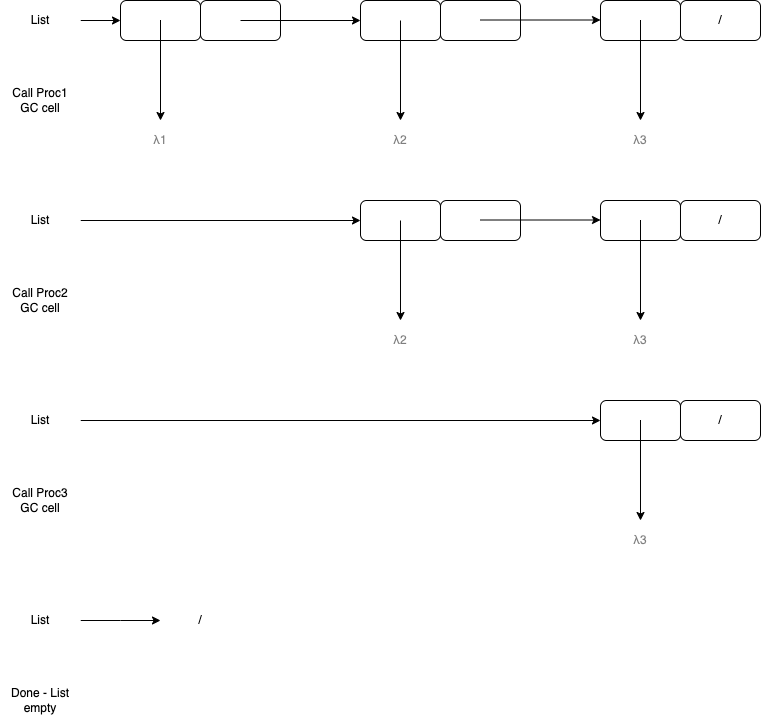

The diagram above was exported from draw.io. Its source (the exported page's mxGraphModel, read from the mxfile embedded in the PNG):
<mxGraphModel dx="938" dy="705" grid="1" gridSize="10" guides="1" tooltips="1" connect="1" arrows="1" fold="1" page="1" pageScale="1" pageWidth="1100" pageHeight="850" math="0" shadow="0">
  <root>
    <mxCell id="jcUj60eMe5HBphWBuJK--0" />
    <mxCell id="jcUj60eMe5HBphWBuJK--1" parent="jcUj60eMe5HBphWBuJK--0" />
    <mxCell id="jcUj60eMe5HBphWBuJK--2" value="" style="rounded=1;whiteSpace=wrap;html=1;" vertex="1" parent="jcUj60eMe5HBphWBuJK--1">
      <mxGeometry x="240" y="40" width="80" height="40" as="geometry" />
    </mxCell>
    <mxCell id="jcUj60eMe5HBphWBuJK--3" value="" style="rounded=1;whiteSpace=wrap;html=1;" vertex="1" parent="jcUj60eMe5HBphWBuJK--1">
      <mxGeometry x="320" y="40" width="80" height="40" as="geometry" />
    </mxCell>
    <mxCell id="jcUj60eMe5HBphWBuJK--4" value="" style="rounded=1;whiteSpace=wrap;html=1;" vertex="1" parent="jcUj60eMe5HBphWBuJK--1">
      <mxGeometry x="480" y="40" width="80" height="40" as="geometry" />
    </mxCell>
    <mxCell id="jcUj60eMe5HBphWBuJK--5" value="" style="rounded=1;whiteSpace=wrap;html=1;" vertex="1" parent="jcUj60eMe5HBphWBuJK--1">
      <mxGeometry x="560" y="40" width="80" height="40" as="geometry" />
    </mxCell>
    <mxCell id="jcUj60eMe5HBphWBuJK--6" value="" style="rounded=1;whiteSpace=wrap;html=1;" vertex="1" parent="jcUj60eMe5HBphWBuJK--1">
      <mxGeometry x="720" y="40" width="80" height="40" as="geometry" />
    </mxCell>
    <mxCell id="jcUj60eMe5HBphWBuJK--7" value="/" style="rounded=1;whiteSpace=wrap;html=1;" vertex="1" parent="jcUj60eMe5HBphWBuJK--1">
      <mxGeometry x="800" y="40" width="80" height="40" as="geometry" />
    </mxCell>
    <mxCell id="jcUj60eMe5HBphWBuJK--8" value="" style="endArrow=classic;html=1;rounded=0;exitX=0.5;exitY=0.5;exitDx=0;exitDy=0;exitPerimeter=0;entryX=0;entryY=0.5;entryDx=0;entryDy=0;" edge="1" parent="jcUj60eMe5HBphWBuJK--1" source="jcUj60eMe5HBphWBuJK--3" target="jcUj60eMe5HBphWBuJK--4">
      <mxGeometry width="50" height="50" relative="1" as="geometry">
        <mxPoint x="460" y="30" as="sourcePoint" />
        <mxPoint x="510" y="-20" as="targetPoint" />
      </mxGeometry>
    </mxCell>
    <mxCell id="jcUj60eMe5HBphWBuJK--9" value="" style="endArrow=classic;html=1;rounded=0;exitX=0.5;exitY=0.5;exitDx=0;exitDy=0;exitPerimeter=0;entryX=0;entryY=0.5;entryDx=0;entryDy=0;" edge="1" parent="jcUj60eMe5HBphWBuJK--1">
      <mxGeometry width="50" height="50" relative="1" as="geometry">
        <mxPoint x="600" y="59.5" as="sourcePoint" />
        <mxPoint x="720" y="59.5" as="targetPoint" />
      </mxGeometry>
    </mxCell>
    <mxCell id="jcUj60eMe5HBphWBuJK--10" value="" style="endArrow=classic;html=1;rounded=0;exitX=0.5;exitY=0.5;exitDx=0;exitDy=0;exitPerimeter=0;" edge="1" parent="jcUj60eMe5HBphWBuJK--1">
      <mxGeometry width="50" height="50" relative="1" as="geometry">
        <mxPoint x="280" y="59.5" as="sourcePoint" />
        <mxPoint x="280" y="160" as="targetPoint" />
      </mxGeometry>
    </mxCell>
    <mxCell id="jcUj60eMe5HBphWBuJK--11" value="λ1" style="rounded=1;whiteSpace=wrap;html=1;strokeColor=none;textOpacity=50;" vertex="1" parent="jcUj60eMe5HBphWBuJK--1">
      <mxGeometry x="240" y="160" width="80" height="40" as="geometry" />
    </mxCell>
    <mxCell id="jcUj60eMe5HBphWBuJK--12" value="" style="endArrow=classic;html=1;rounded=0;" edge="1" parent="jcUj60eMe5HBphWBuJK--1">
      <mxGeometry width="50" height="50" relative="1" as="geometry">
        <mxPoint x="520" y="60" as="sourcePoint" />
        <mxPoint x="520" y="160" as="targetPoint" />
      </mxGeometry>
    </mxCell>
    <mxCell id="jcUj60eMe5HBphWBuJK--13" value="λ2" style="rounded=1;whiteSpace=wrap;html=1;strokeColor=none;textOpacity=50;" vertex="1" parent="jcUj60eMe5HBphWBuJK--1">
      <mxGeometry x="480" y="160" width="80" height="40" as="geometry" />
    </mxCell>
    <mxCell id="jcUj60eMe5HBphWBuJK--14" value="" style="endArrow=classic;html=1;rounded=0;exitX=0.5;exitY=0.5;exitDx=0;exitDy=0;exitPerimeter=0;" edge="1" parent="jcUj60eMe5HBphWBuJK--1">
      <mxGeometry width="50" height="50" relative="1" as="geometry">
        <mxPoint x="760" y="59.5" as="sourcePoint" />
        <mxPoint x="760" y="160" as="targetPoint" />
      </mxGeometry>
    </mxCell>
    <mxCell id="jcUj60eMe5HBphWBuJK--15" value="λ3" style="rounded=1;whiteSpace=wrap;html=1;strokeColor=none;textOpacity=50;" vertex="1" parent="jcUj60eMe5HBphWBuJK--1">
      <mxGeometry x="720" y="160" width="80" height="40" as="geometry" />
    </mxCell>
    <mxCell id="N1x2FavEmltqV7jR02JY-0" style="edgeStyle=orthogonalEdgeStyle;rounded=0;orthogonalLoop=1;jettySize=auto;html=1;exitX=1;exitY=0.5;exitDx=0;exitDy=0;entryX=0;entryY=0.5;entryDx=0;entryDy=0;" edge="1" parent="jcUj60eMe5HBphWBuJK--1" source="jcUj60eMe5HBphWBuJK--16" target="jcUj60eMe5HBphWBuJK--2">
      <mxGeometry relative="1" as="geometry" />
    </mxCell>
    <mxCell id="jcUj60eMe5HBphWBuJK--16" value="List" style="rounded=0;whiteSpace=wrap;html=1;strokeColor=none;" vertex="1" parent="jcUj60eMe5HBphWBuJK--1">
      <mxGeometry x="120" y="40" width="80" height="40" as="geometry" />
    </mxCell>
    <mxCell id="N1x2FavEmltqV7jR02JY-3" value="" style="rounded=1;whiteSpace=wrap;html=1;" vertex="1" parent="jcUj60eMe5HBphWBuJK--1">
      <mxGeometry x="480" y="240" width="80" height="40" as="geometry" />
    </mxCell>
    <mxCell id="N1x2FavEmltqV7jR02JY-4" value="" style="rounded=1;whiteSpace=wrap;html=1;" vertex="1" parent="jcUj60eMe5HBphWBuJK--1">
      <mxGeometry x="560" y="240" width="80" height="40" as="geometry" />
    </mxCell>
    <mxCell id="N1x2FavEmltqV7jR02JY-5" value="" style="rounded=1;whiteSpace=wrap;html=1;" vertex="1" parent="jcUj60eMe5HBphWBuJK--1">
      <mxGeometry x="720" y="240" width="80" height="40" as="geometry" />
    </mxCell>
    <mxCell id="N1x2FavEmltqV7jR02JY-6" value="/" style="rounded=1;whiteSpace=wrap;html=1;" vertex="1" parent="jcUj60eMe5HBphWBuJK--1">
      <mxGeometry x="800" y="240" width="80" height="40" as="geometry" />
    </mxCell>
    <mxCell id="N1x2FavEmltqV7jR02JY-8" value="" style="endArrow=classic;html=1;rounded=0;exitX=0.5;exitY=0.5;exitDx=0;exitDy=0;exitPerimeter=0;entryX=0;entryY=0.5;entryDx=0;entryDy=0;" edge="1" parent="jcUj60eMe5HBphWBuJK--1">
      <mxGeometry width="50" height="50" relative="1" as="geometry">
        <mxPoint x="600" y="259.5" as="sourcePoint" />
        <mxPoint x="720" y="259.5" as="targetPoint" />
      </mxGeometry>
    </mxCell>
    <mxCell id="N1x2FavEmltqV7jR02JY-11" value="" style="endArrow=classic;html=1;rounded=0;" edge="1" parent="jcUj60eMe5HBphWBuJK--1">
      <mxGeometry width="50" height="50" relative="1" as="geometry">
        <mxPoint x="520" y="260" as="sourcePoint" />
        <mxPoint x="520" y="360" as="targetPoint" />
      </mxGeometry>
    </mxCell>
    <mxCell id="N1x2FavEmltqV7jR02JY-12" value="λ2" style="rounded=1;whiteSpace=wrap;html=1;strokeColor=none;textOpacity=50;" vertex="1" parent="jcUj60eMe5HBphWBuJK--1">
      <mxGeometry x="480" y="360" width="80" height="40" as="geometry" />
    </mxCell>
    <mxCell id="N1x2FavEmltqV7jR02JY-13" value="" style="endArrow=classic;html=1;rounded=0;exitX=0.5;exitY=0.5;exitDx=0;exitDy=0;exitPerimeter=0;" edge="1" parent="jcUj60eMe5HBphWBuJK--1">
      <mxGeometry width="50" height="50" relative="1" as="geometry">
        <mxPoint x="760" y="259.5" as="sourcePoint" />
        <mxPoint x="760" y="360" as="targetPoint" />
      </mxGeometry>
    </mxCell>
    <mxCell id="N1x2FavEmltqV7jR02JY-14" value="λ3" style="rounded=1;whiteSpace=wrap;html=1;strokeColor=none;textOpacity=50;" vertex="1" parent="jcUj60eMe5HBphWBuJK--1">
      <mxGeometry x="720" y="360" width="80" height="40" as="geometry" />
    </mxCell>
    <mxCell id="N1x2FavEmltqV7jR02JY-15" style="edgeStyle=orthogonalEdgeStyle;rounded=0;orthogonalLoop=1;jettySize=auto;html=1;exitX=1;exitY=0.5;exitDx=0;exitDy=0;entryX=0;entryY=0.5;entryDx=0;entryDy=0;" edge="1" parent="jcUj60eMe5HBphWBuJK--1" source="N1x2FavEmltqV7jR02JY-16" target="N1x2FavEmltqV7jR02JY-3">
      <mxGeometry relative="1" as="geometry">
        <mxPoint x="240" y="260" as="targetPoint" />
      </mxGeometry>
    </mxCell>
    <mxCell id="N1x2FavEmltqV7jR02JY-16" value="List" style="rounded=0;whiteSpace=wrap;html=1;strokeColor=none;" vertex="1" parent="jcUj60eMe5HBphWBuJK--1">
      <mxGeometry x="120" y="240" width="80" height="40" as="geometry" />
    </mxCell>
    <mxCell id="N1x2FavEmltqV7jR02JY-30" value="" style="rounded=1;whiteSpace=wrap;html=1;" vertex="1" parent="jcUj60eMe5HBphWBuJK--1">
      <mxGeometry x="720" y="440" width="80" height="40" as="geometry" />
    </mxCell>
    <mxCell id="N1x2FavEmltqV7jR02JY-31" value="/" style="rounded=1;whiteSpace=wrap;html=1;" vertex="1" parent="jcUj60eMe5HBphWBuJK--1">
      <mxGeometry x="800" y="440" width="80" height="40" as="geometry" />
    </mxCell>
    <mxCell id="N1x2FavEmltqV7jR02JY-35" value="" style="endArrow=classic;html=1;rounded=0;exitX=0.5;exitY=0.5;exitDx=0;exitDy=0;exitPerimeter=0;" edge="1" parent="jcUj60eMe5HBphWBuJK--1">
      <mxGeometry width="50" height="50" relative="1" as="geometry">
        <mxPoint x="760" y="459.5" as="sourcePoint" />
        <mxPoint x="760" y="560" as="targetPoint" />
      </mxGeometry>
    </mxCell>
    <mxCell id="N1x2FavEmltqV7jR02JY-36" value="λ3" style="rounded=1;whiteSpace=wrap;html=1;strokeColor=none;textOpacity=50;" vertex="1" parent="jcUj60eMe5HBphWBuJK--1">
      <mxGeometry x="720" y="560" width="80" height="40" as="geometry" />
    </mxCell>
    <mxCell id="N1x2FavEmltqV7jR02JY-37" style="edgeStyle=orthogonalEdgeStyle;rounded=0;orthogonalLoop=1;jettySize=auto;html=1;exitX=1;exitY=0.5;exitDx=0;exitDy=0;entryX=0;entryY=0.5;entryDx=0;entryDy=0;" edge="1" parent="jcUj60eMe5HBphWBuJK--1" source="N1x2FavEmltqV7jR02JY-38" target="N1x2FavEmltqV7jR02JY-30">
      <mxGeometry relative="1" as="geometry">
        <mxPoint x="480" y="460" as="targetPoint" />
      </mxGeometry>
    </mxCell>
    <mxCell id="N1x2FavEmltqV7jR02JY-38" value="List" style="rounded=0;whiteSpace=wrap;html=1;strokeColor=none;" vertex="1" parent="jcUj60eMe5HBphWBuJK--1">
      <mxGeometry x="120" y="440" width="80" height="40" as="geometry" />
    </mxCell>
    <mxCell id="N1x2FavEmltqV7jR02JY-43" style="edgeStyle=orthogonalEdgeStyle;rounded=0;orthogonalLoop=1;jettySize=auto;html=1;exitX=1;exitY=0.5;exitDx=0;exitDy=0;" edge="1" parent="jcUj60eMe5HBphWBuJK--1" source="N1x2FavEmltqV7jR02JY-44">
      <mxGeometry relative="1" as="geometry">
        <mxPoint x="280" y="660" as="targetPoint" />
      </mxGeometry>
    </mxCell>
    <mxCell id="N1x2FavEmltqV7jR02JY-44" value="List" style="rounded=0;whiteSpace=wrap;html=1;strokeColor=none;" vertex="1" parent="jcUj60eMe5HBphWBuJK--1">
      <mxGeometry x="120" y="640" width="80" height="40" as="geometry" />
    </mxCell>
    <mxCell id="N1x2FavEmltqV7jR02JY-45" value="/" style="rounded=0;whiteSpace=wrap;html=1;strokeColor=none;" vertex="1" parent="jcUj60eMe5HBphWBuJK--1">
      <mxGeometry x="280" y="640" width="80" height="40" as="geometry" />
    </mxCell>
    <mxCell id="N1x2FavEmltqV7jR02JY-46" value="Call Proc1&lt;br&gt;GC cell" style="rounded=0;whiteSpace=wrap;html=1;strokeColor=none;" vertex="1" parent="jcUj60eMe5HBphWBuJK--1">
      <mxGeometry x="120" y="120" width="80" height="40" as="geometry" />
    </mxCell>
    <mxCell id="N1x2FavEmltqV7jR02JY-48" value="Call Proc2&lt;br&gt;GC cell" style="rounded=0;whiteSpace=wrap;html=1;strokeColor=none;" vertex="1" parent="jcUj60eMe5HBphWBuJK--1">
      <mxGeometry x="120" y="320" width="80" height="40" as="geometry" />
    </mxCell>
    <mxCell id="N1x2FavEmltqV7jR02JY-50" value="Call Proc3&lt;br&gt;GC cell" style="rounded=0;whiteSpace=wrap;html=1;strokeColor=none;" vertex="1" parent="jcUj60eMe5HBphWBuJK--1">
      <mxGeometry x="120" y="520" width="80" height="40" as="geometry" />
    </mxCell>
    <mxCell id="N1x2FavEmltqV7jR02JY-51" value="Done - List empty" style="rounded=0;whiteSpace=wrap;html=1;strokeColor=none;" vertex="1" parent="jcUj60eMe5HBphWBuJK--1">
      <mxGeometry x="120" y="720" width="80" height="40" as="geometry" />
    </mxCell>
  </root>
</mxGraphModel>